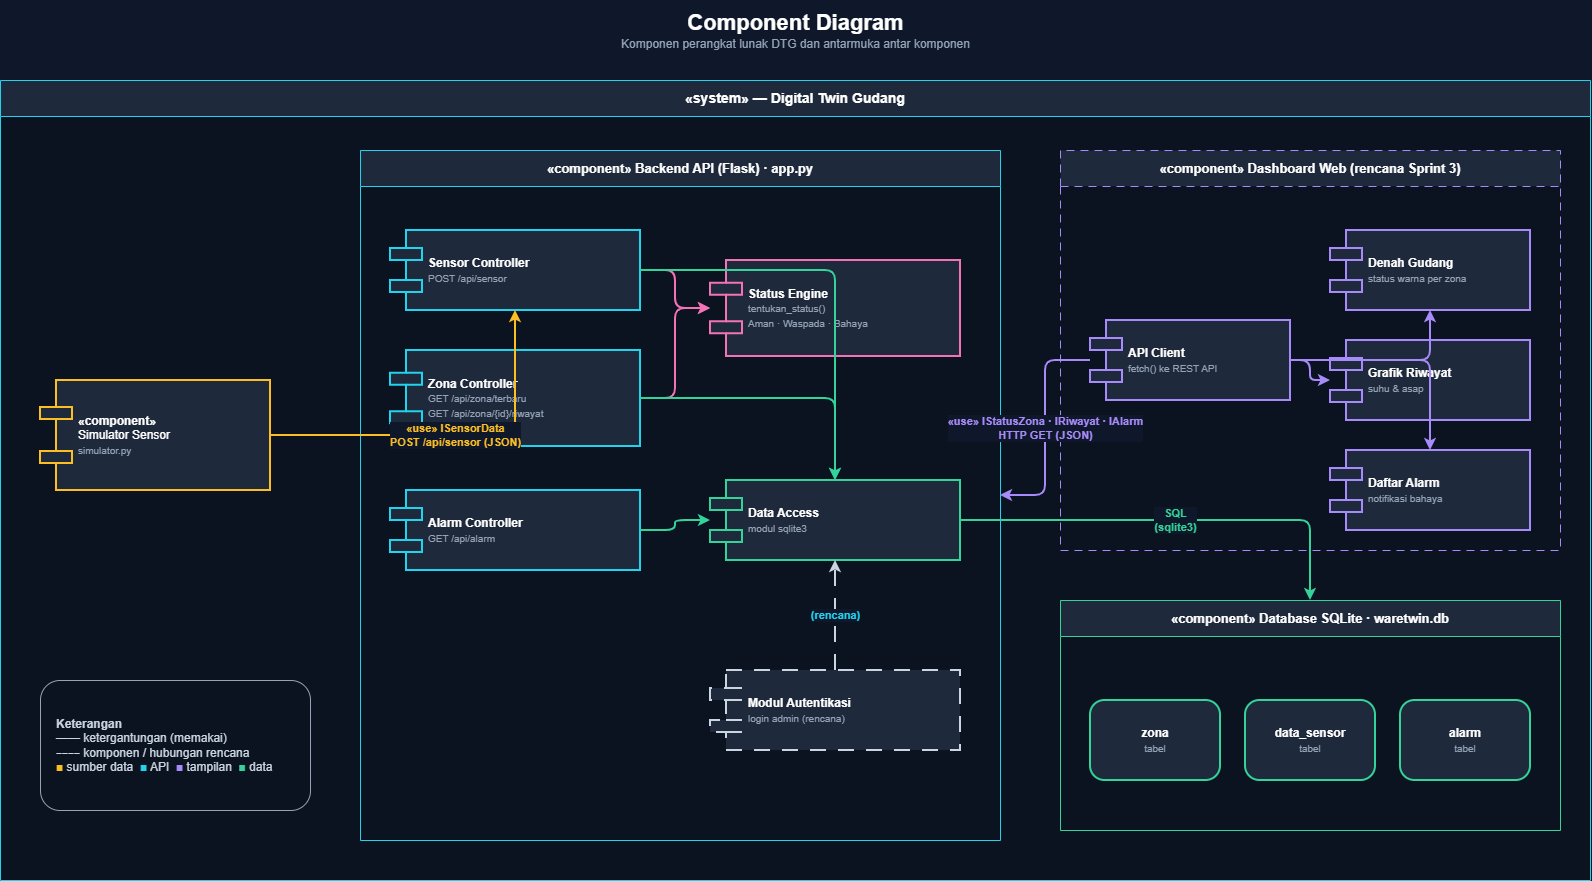

The diagram above was exported from draw.io. Its source (the exported page's mxGraphModel, read from the mxfile embedded in the PNG):
<mxGraphModel dx="1715" dy="922" grid="0" gridSize="10" guides="1" tooltips="1" connect="1" arrows="1" fold="1" page="1" pageScale="1" pageWidth="1650" pageHeight="950" background="#0f172a" math="0" shadow="0">
  <root>
    <mxCell id="0" />
    <mxCell id="1" parent="0" />
    <mxCell id="n2" parent="1" style="text;html=1;align=center;verticalAlign=middle;fontColor=#ffffff;" value="&lt;font style=&quot;font-size:22px&quot;&gt;&lt;b&gt;Component Diagram&lt;/b&gt;&lt;/font&gt;&lt;br&gt;&lt;font color=&quot;#94a3b8&quot;&gt;Komponen perangkat lunak DTG dan antarmuka antar komponen&lt;/font&gt;" vertex="1">
      <mxGeometry height="60" width="850" x="400" y="10" as="geometry" />
    </mxCell>
    <mxCell id="n3" parent="1" style="swimlane;startSize=36;html=1;whiteSpace=wrap;fillColor=#1e293b;strokeColor=#22d3ee;fontColor=#ffffff;fontStyle=1;fontSize=13;swimlaneFillColor=#0b1220;collapsible=0;fontSize=14;" value="«system» — Digital Twin Gudang" vertex="1">
      <mxGeometry height="800" width="1590" x="30" y="90" as="geometry" />
    </mxCell>
    <mxCell id="n4" parent="n3" style="shape=component;align=left;spacingLeft=36;html=1;whiteSpace=wrap;fillColor=#1e293b;strokeColor=#fbbf24;fontColor=#ffffff;strokeWidth=2;fontSize=12;" value="&lt;b&gt;«component»&lt;/b&gt;&lt;br&gt;Simulator Sensor&lt;br&gt;&lt;font color='#94a3b8' style='font-size:10px'&gt;simulator.py&lt;/font&gt;" vertex="1">
      <mxGeometry height="110" width="230" x="40" y="300" as="geometry" />
    </mxCell>
    <mxCell id="n5" parent="n3" style="swimlane;startSize=36;html=1;whiteSpace=wrap;fillColor=#1e293b;strokeColor=#22d3ee;fontColor=#ffffff;fontStyle=1;fontSize=13;swimlaneFillColor=#0b1220;collapsible=0;fontSize=13;" value="«component»  Backend API (Flask)  ·  app.py" vertex="1">
      <mxGeometry height="690" width="640" x="360" y="70" as="geometry" />
    </mxCell>
    <mxCell id="n6" parent="n5" style="shape=component;align=left;spacingLeft=36;html=1;whiteSpace=wrap;fillColor=#1e293b;strokeColor=#22d3ee;fontColor=#ffffff;strokeWidth=2;fontSize=12;" value="&lt;b&gt;Sensor Controller&lt;/b&gt;&lt;br&gt;&lt;font color='#94a3b8' style='font-size:10px'&gt;POST /api/sensor&lt;/font&gt;" vertex="1">
      <mxGeometry height="80" width="250" x="30" y="80" as="geometry" />
    </mxCell>
    <mxCell id="n7" parent="n5" style="shape=component;align=left;spacingLeft=36;html=1;whiteSpace=wrap;fillColor=#1e293b;strokeColor=#22d3ee;fontColor=#ffffff;strokeWidth=2;fontSize=12;" value="&lt;b&gt;Zona Controller&lt;/b&gt;&lt;br&gt;&lt;font color='#94a3b8' style='font-size:10px'&gt;GET /api/zona/terbaru&lt;br&gt;GET /api/zona/{id}/riwayat&lt;/font&gt;" vertex="1">
      <mxGeometry height="96" width="250" x="30" y="200" as="geometry" />
    </mxCell>
    <mxCell id="n8" parent="n5" style="shape=component;align=left;spacingLeft=36;html=1;whiteSpace=wrap;fillColor=#1e293b;strokeColor=#22d3ee;fontColor=#ffffff;strokeWidth=2;fontSize=12;" value="&lt;b&gt;Alarm Controller&lt;/b&gt;&lt;br&gt;&lt;font color='#94a3b8' style='font-size:10px'&gt;GET /api/alarm&lt;/font&gt;" vertex="1">
      <mxGeometry height="80" width="250" x="30" y="340" as="geometry" />
    </mxCell>
    <mxCell id="n9" parent="n5" style="shape=component;align=left;spacingLeft=36;html=1;whiteSpace=wrap;fillColor=#1e293b;strokeColor=#f472b6;fontColor=#ffffff;strokeWidth=2;fontSize=12;" value="&lt;b&gt;Status Engine&lt;/b&gt;&lt;br&gt;&lt;font color='#94a3b8' style='font-size:10px'&gt;tentukan_status()&lt;br&gt;Aman · Waspada · Bahaya&lt;/font&gt;" vertex="1">
      <mxGeometry height="96" width="250" x="350" y="110" as="geometry" />
    </mxCell>
    <mxCell id="n10" parent="n5" style="shape=component;align=left;spacingLeft=36;html=1;whiteSpace=wrap;fillColor=#1e293b;strokeColor=#34d399;fontColor=#ffffff;strokeWidth=2;fontSize=12;" value="&lt;b&gt;Data Access&lt;/b&gt;&lt;br&gt;&lt;font color='#94a3b8' style='font-size:10px'&gt;modul sqlite3&lt;/font&gt;" vertex="1">
      <mxGeometry height="80" width="250" x="350" y="330" as="geometry" />
    </mxCell>
    <mxCell id="n11" parent="n5" style="shape=component;align=left;spacingLeft=36;html=1;whiteSpace=wrap;fillColor=#1e293b;strokeColor=#cbd5e1;fontColor=#ffffff;strokeWidth=2;fontSize=12;dashed=1;dashPattern=8 6;" value="&lt;b&gt;Modul Autentikasi&lt;/b&gt;&lt;br&gt;&lt;font color='#94a3b8' style='font-size:10px'&gt;login admin (rencana)&lt;/font&gt;" vertex="1">
      <mxGeometry height="80" width="250" x="350" y="520" as="geometry" />
    </mxCell>
    <mxCell id="n12" parent="n3" style="swimlane;startSize=36;html=1;whiteSpace=wrap;fillColor=#1e293b;strokeColor=#a78bfa;fontColor=#ffffff;fontStyle=1;fontSize=13;swimlaneFillColor=#0b1220;collapsible=0;fontSize=13;dashed=1;dashPattern=8 6;" value="«component»  Dashboard Web  (rencana Sprint 3)" vertex="1">
      <mxGeometry height="400" width="500" x="1060" y="70" as="geometry" />
    </mxCell>
    <mxCell id="n13" parent="n12" style="shape=component;align=left;spacingLeft=36;html=1;whiteSpace=wrap;fillColor=#1e293b;strokeColor=#a78bfa;fontColor=#ffffff;strokeWidth=2;fontSize=12;" value="&lt;b&gt;API Client&lt;/b&gt;&lt;br&gt;&lt;font color='#94a3b8' style='font-size:10px'&gt;fetch() ke REST API&lt;/font&gt;" vertex="1">
      <mxGeometry height="80" width="200" x="30" y="170" as="geometry" />
    </mxCell>
    <mxCell id="n14" parent="n12" style="shape=component;align=left;spacingLeft=36;html=1;whiteSpace=wrap;fillColor=#1e293b;strokeColor=#a78bfa;fontColor=#ffffff;strokeWidth=2;fontSize=12;" value="&lt;b&gt;Denah Gudang&lt;/b&gt;&lt;br&gt;&lt;font color='#94a3b8' style='font-size:10px'&gt;status warna per zona&lt;/font&gt;" vertex="1">
      <mxGeometry height="80" width="200" x="270" y="80" as="geometry" />
    </mxCell>
    <mxCell id="n15" parent="n12" style="shape=component;align=left;spacingLeft=36;html=1;whiteSpace=wrap;fillColor=#1e293b;strokeColor=#a78bfa;fontColor=#ffffff;strokeWidth=2;fontSize=12;" value="&lt;b&gt;Grafik Riwayat&lt;/b&gt;&lt;br&gt;&lt;font color='#94a3b8' style='font-size:10px'&gt;suhu &amp;amp; asap&lt;/font&gt;" vertex="1">
      <mxGeometry height="80" width="200" x="270" y="190" as="geometry" />
    </mxCell>
    <mxCell id="n16" parent="n12" style="shape=component;align=left;spacingLeft=36;html=1;whiteSpace=wrap;fillColor=#1e293b;strokeColor=#a78bfa;fontColor=#ffffff;strokeWidth=2;fontSize=12;" value="&lt;b&gt;Daftar Alarm&lt;/b&gt;&lt;br&gt;&lt;font color='#94a3b8' style='font-size:10px'&gt;notifikasi bahaya&lt;/font&gt;" vertex="1">
      <mxGeometry height="80" width="200" x="270" y="300" as="geometry" />
    </mxCell>
    <mxCell id="n17" parent="n3" style="swimlane;startSize=36;html=1;whiteSpace=wrap;fillColor=#1e293b;strokeColor=#34d399;fontColor=#ffffff;fontStyle=1;fontSize=13;swimlaneFillColor=#0b1220;collapsible=0;fontSize=13;" value="«component»  Database SQLite  ·  waretwin.db" vertex="1">
      <mxGeometry height="230" width="500" x="1060" y="520" as="geometry" />
    </mxCell>
    <mxCell id="n18" parent="n17" style="rounded=1;whiteSpace=wrap;html=1;fillColor=#1e293b;strokeColor=#34d399;fontColor=#ffffff;strokeWidth=2;fontSize=12;arcSize=18;" value="&lt;b&gt;zona&lt;/b&gt;&lt;br&gt;&lt;font color='#94a3b8' style='font-size:10px'&gt;tabel&lt;/font&gt;" vertex="1">
      <mxGeometry height="80" width="130" x="30" y="100" as="geometry" />
    </mxCell>
    <mxCell id="n19" parent="n17" style="rounded=1;whiteSpace=wrap;html=1;fillColor=#1e293b;strokeColor=#34d399;fontColor=#ffffff;strokeWidth=2;fontSize=12;arcSize=18;" value="&lt;b&gt;data_sensor&lt;/b&gt;&lt;br&gt;&lt;font color='#94a3b8' style='font-size:10px'&gt;tabel&lt;/font&gt;" vertex="1">
      <mxGeometry height="80" width="130" x="185" y="100" as="geometry" />
    </mxCell>
    <mxCell id="n20" parent="n17" style="rounded=1;whiteSpace=wrap;html=1;fillColor=#1e293b;strokeColor=#34d399;fontColor=#ffffff;strokeWidth=2;fontSize=12;arcSize=18;" value="&lt;b&gt;alarm&lt;/b&gt;&lt;br&gt;&lt;font color='#94a3b8' style='font-size:10px'&gt;tabel&lt;/font&gt;" vertex="1">
      <mxGeometry height="80" width="130" x="340" y="100" as="geometry" />
    </mxCell>
    <mxCell id="n33" parent="n3" style="rounded=1;whiteSpace=wrap;html=1;fillColor=#0b1220;strokeColor=#94a3b8;fontColor=#cbd5e1;align=left;spacingLeft=14;fontSize=12;" value="&lt;b&gt;Keterangan&lt;/b&gt;&lt;br&gt;━━ ketergantungan (memakai)&lt;br&gt;╌╌ komponen / hubungan rencana&lt;br&gt;&lt;font color='#fbbf24'&gt;■&lt;/font&gt; sumber data &amp;nbsp;&lt;font color='#22d3ee'&gt;■&lt;/font&gt; API &amp;nbsp;&lt;font color='#a78bfa'&gt;■&lt;/font&gt; tampilan &amp;nbsp;&lt;font color='#34d399'&gt;■&lt;/font&gt; data" vertex="1">
      <mxGeometry height="130" width="270" x="40" y="600" as="geometry" />
    </mxCell>
    <mxCell id="n21" edge="1" parent="1" source="n4" style="html=1;endArrow=classic;endFill=1;strokeColor=#fbbf24;fontColor=#fbbf24;labelBackgroundColor=#0f172a;strokeWidth=2;fontSize=11;fontStyle=1;edgeStyle=orthogonalEdgeStyle;rounded=1;" target="n6" value="«use»  ISensorData&lt;br&gt;POST /api/sensor (JSON)">
      <mxGeometry relative="1" as="geometry" />
    </mxCell>
    <mxCell id="n22" edge="1" parent="1" source="n13" style="html=1;endArrow=classic;endFill=1;strokeColor=#a78bfa;fontColor=#a78bfa;labelBackgroundColor=#0f172a;strokeWidth=2;fontSize=11;fontStyle=1;edgeStyle=orthogonalEdgeStyle;rounded=1;" target="n5" value="«use»  IStatusZona · IRiwayat · IAlarm&lt;br&gt;HTTP GET (JSON)">
      <mxGeometry relative="1" as="geometry" />
    </mxCell>
    <mxCell id="n23" edge="1" parent="1" source="n6" style="html=1;endArrow=classic;endFill=1;strokeColor=#f472b6;fontColor=#f472b6;labelBackgroundColor=#0f172a;strokeWidth=2;fontSize=11;fontStyle=1;edgeStyle=orthogonalEdgeStyle;rounded=1;" target="n9" value="">
      <mxGeometry relative="1" as="geometry" />
    </mxCell>
    <mxCell id="n24" edge="1" parent="1" source="n7" style="html=1;endArrow=classic;endFill=1;strokeColor=#f472b6;fontColor=#f472b6;labelBackgroundColor=#0f172a;strokeWidth=2;fontSize=11;fontStyle=1;edgeStyle=orthogonalEdgeStyle;rounded=1;" target="n9" value="">
      <mxGeometry relative="1" as="geometry" />
    </mxCell>
    <mxCell id="n25" edge="1" parent="1" source="n6" style="html=1;endArrow=classic;endFill=1;strokeColor=#34d399;fontColor=#34d399;labelBackgroundColor=#0f172a;strokeWidth=2;fontSize=11;fontStyle=1;edgeStyle=orthogonalEdgeStyle;rounded=1;" target="n10" value="">
      <mxGeometry relative="1" as="geometry" />
    </mxCell>
    <mxCell id="n26" edge="1" parent="1" source="n7" style="html=1;endArrow=classic;endFill=1;strokeColor=#34d399;fontColor=#34d399;labelBackgroundColor=#0f172a;strokeWidth=2;fontSize=11;fontStyle=1;edgeStyle=orthogonalEdgeStyle;rounded=1;" target="n10" value="">
      <mxGeometry relative="1" as="geometry" />
    </mxCell>
    <mxCell id="n27" edge="1" parent="1" source="n8" style="html=1;endArrow=classic;endFill=1;strokeColor=#34d399;fontColor=#34d399;labelBackgroundColor=#0f172a;strokeWidth=2;fontSize=11;fontStyle=1;edgeStyle=orthogonalEdgeStyle;rounded=1;" target="n10" value="">
      <mxGeometry relative="1" as="geometry" />
    </mxCell>
    <mxCell id="n28" edge="1" parent="1" source="n11" style="html=1;endArrow=classic;endFill=1;strokeColor=#cbd5e1;fontColor=#22d3ee;labelBackgroundColor=#0f172a;strokeWidth=2;fontSize=11;fontStyle=1;dashed=1;dashPattern=8 6;edgeStyle=orthogonalEdgeStyle;rounded=1;" target="n10" value="(rencana)">
      <mxGeometry relative="1" as="geometry" />
    </mxCell>
    <mxCell id="n29" edge="1" parent="1" source="n10" style="html=1;endArrow=classic;endFill=1;strokeColor=#34d399;fontColor=#34d399;labelBackgroundColor=#0f172a;strokeWidth=2;fontSize=11;fontStyle=1;edgeStyle=orthogonalEdgeStyle;rounded=1;" target="n17" value="SQL&lt;br&gt;(sqlite3)">
      <mxGeometry relative="1" as="geometry" />
    </mxCell>
    <mxCell id="n30" edge="1" parent="1" source="n13" style="html=1;endArrow=classic;endFill=1;strokeColor=#a78bfa;fontColor=#a78bfa;labelBackgroundColor=#0f172a;strokeWidth=2;fontSize=11;fontStyle=1;edgeStyle=orthogonalEdgeStyle;rounded=1;" target="n14" value="">
      <mxGeometry relative="1" as="geometry" />
    </mxCell>
    <mxCell id="n31" edge="1" parent="1" source="n13" style="html=1;endArrow=classic;endFill=1;strokeColor=#a78bfa;fontColor=#a78bfa;labelBackgroundColor=#0f172a;strokeWidth=2;fontSize=11;fontStyle=1;edgeStyle=orthogonalEdgeStyle;rounded=1;" target="n15" value="">
      <mxGeometry relative="1" as="geometry" />
    </mxCell>
    <mxCell id="n32" edge="1" parent="1" source="n13" style="html=1;endArrow=classic;endFill=1;strokeColor=#a78bfa;fontColor=#a78bfa;labelBackgroundColor=#0f172a;strokeWidth=2;fontSize=11;fontStyle=1;edgeStyle=orthogonalEdgeStyle;rounded=1;" target="n16" value="">
      <mxGeometry relative="1" as="geometry" />
    </mxCell>
  </root>
</mxGraphModel>